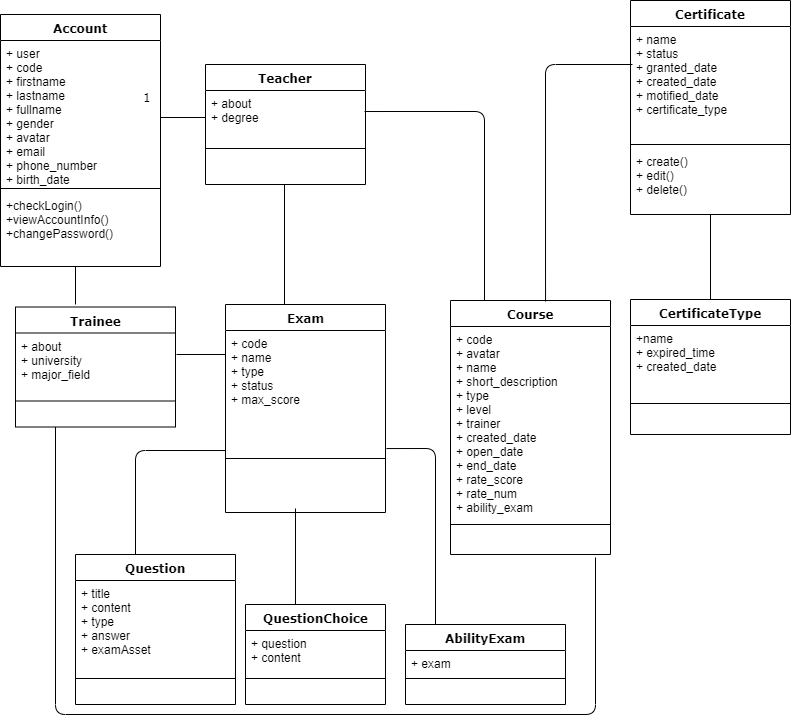

The diagram above was exported from draw.io. Its source (the exported page's mxGraphModel, read from the mxfile embedded in the PNG):
<mxGraphModel dx="1108" dy="401" grid="1" gridSize="10" guides="1" tooltips="1" connect="1" arrows="1" fold="1" page="1" pageScale="1" pageWidth="1100" pageHeight="850" background="#ffffff" math="0" shadow="0">
  <root>
    <mxCell id="0" />
    <mxCell id="1" parent="0" />
    <mxCell id="d8qZLiBr4XrNWLzRu9uc-1" value="Trainee" style="swimlane;html=1;fontStyle=1;align=center;verticalAlign=top;childLayout=stackLayout;horizontal=1;startSize=26;horizontalStack=0;resizeParent=1;resizeLast=0;collapsible=1;marginBottom=0;swimlaneFillColor=#ffffff;rounded=0;shadow=0;comic=0;labelBackgroundColor=none;strokeWidth=1;fillColor=none;fontFamily=Verdana;fontSize=12" vertex="1" parent="1">
      <mxGeometry x="50" y="442.5" width="160" height="120" as="geometry" />
    </mxCell>
    <mxCell id="d8qZLiBr4XrNWLzRu9uc-2" value="+ about&lt;br&gt;+ university&lt;br&gt;+ major_field" style="text;html=1;strokeColor=none;fillColor=none;align=left;verticalAlign=top;spacingLeft=4;spacingRight=4;whiteSpace=wrap;overflow=hidden;rotatable=0;points=[[0,0.5],[1,0.5]];portConstraint=eastwest;" vertex="1" parent="d8qZLiBr4XrNWLzRu9uc-1">
      <mxGeometry y="26" width="160" height="64" as="geometry" />
    </mxCell>
    <mxCell id="d8qZLiBr4XrNWLzRu9uc-5" value="" style="line;html=1;strokeWidth=1;fillColor=none;align=left;verticalAlign=middle;spacingTop=-1;spacingLeft=3;spacingRight=3;rotatable=0;labelPosition=right;points=[];portConstraint=eastwest;" vertex="1" parent="d8qZLiBr4XrNWLzRu9uc-1">
      <mxGeometry y="90" width="160" height="8" as="geometry" />
    </mxCell>
    <mxCell id="78961159f06e98e8-17" value="Account" style="swimlane;html=1;fontStyle=1;align=center;verticalAlign=top;childLayout=stackLayout;horizontal=1;startSize=26;horizontalStack=0;resizeParent=1;resizeLast=0;collapsible=1;marginBottom=0;swimlaneFillColor=#ffffff;rounded=0;shadow=0;comic=0;labelBackgroundColor=none;strokeWidth=1;fillColor=none;fontFamily=Verdana;fontSize=12" parent="1" vertex="1">
      <mxGeometry x="35" y="150" width="160" height="252" as="geometry" />
    </mxCell>
    <mxCell id="78961159f06e98e8-23" value="+ user&lt;br&gt;+ code&lt;br&gt;+ firstname&lt;br&gt;+ lastname&lt;br&gt;+ fullname&lt;br&gt;+ gender&lt;br&gt;+ avatar&lt;br&gt;+ email&lt;br&gt;+ phone_number&lt;br&gt;+ birth_date" style="text;html=1;strokeColor=none;fillColor=none;align=left;verticalAlign=top;spacingLeft=4;spacingRight=4;whiteSpace=wrap;overflow=hidden;rotatable=0;points=[[0,0.5],[1,0.5]];portConstraint=eastwest;" parent="78961159f06e98e8-17" vertex="1">
      <mxGeometry y="26" width="160" height="144" as="geometry" />
    </mxCell>
    <mxCell id="78961159f06e98e8-19" value="" style="line;html=1;strokeWidth=1;fillColor=none;align=left;verticalAlign=middle;spacingTop=-1;spacingLeft=3;spacingRight=3;rotatable=0;labelPosition=right;points=[];portConstraint=eastwest;" parent="78961159f06e98e8-17" vertex="1">
      <mxGeometry y="170" width="160" height="8" as="geometry" />
    </mxCell>
    <mxCell id="78961159f06e98e8-27" value="+checkLogin()&lt;br&gt;+viewAccountInfo()&lt;br&gt;+changePassword()" style="text;html=1;strokeColor=none;fillColor=none;align=left;verticalAlign=top;spacingLeft=4;spacingRight=4;whiteSpace=wrap;overflow=hidden;rotatable=0;points=[[0,0.5],[1,0.5]];portConstraint=eastwest;" parent="78961159f06e98e8-17" vertex="1">
      <mxGeometry y="178" width="160" height="74" as="geometry" />
    </mxCell>
    <mxCell id="b94bc138ca980ef-8" style="edgeStyle=orthogonalEdgeStyle;rounded=0;html=1;labelBackgroundColor=none;startArrow=none;startFill=0;startSize=8;endArrow=none;endFill=0;endSize=16;fontFamily=Verdana;fontSize=12;exitX=0;exitY=0.648;exitDx=0;exitDy=0;exitPerimeter=0;entryX=1;entryY=0.5;entryDx=0;entryDy=0;" parent="1" source="d8qZLiBr4XrNWLzRu9uc-17" target="78961159f06e98e8-23" edge="1">
      <mxGeometry relative="1" as="geometry">
        <Array as="points">
          <mxPoint x="240" y="253" />
          <mxPoint x="195" y="253" />
        </Array>
      </mxGeometry>
    </mxCell>
    <mxCell id="b94bc138ca980ef-15" value="0..1" style="text;html=1;resizable=0;points=[];align=center;verticalAlign=middle;labelBackgroundColor=#ffffff;fontSize=12;fontFamily=Verdana" parent="b94bc138ca980ef-8" vertex="1" connectable="0">
      <mxGeometry x="-0.5745" y="-86" relative="1" as="geometry">
        <mxPoint x="80" y="71" as="offset" />
      </mxGeometry>
    </mxCell>
    <mxCell id="b94bc138ca980ef-16" value="1" style="text;html=1;resizable=0;points=[];align=center;verticalAlign=middle;labelBackgroundColor=#ffffff;fontSize=12;fontFamily=Verdana" parent="b94bc138ca980ef-8" vertex="1" connectable="0">
      <mxGeometry x="0.8917" y="-1" relative="1" as="geometry">
        <mxPoint x="-15" y="-19" as="offset" />
      </mxGeometry>
    </mxCell>
    <mxCell id="78961159f06e98e8-43" value="Certificate" style="swimlane;html=1;fontStyle=1;align=center;verticalAlign=top;childLayout=stackLayout;horizontal=1;startSize=26;horizontalStack=0;resizeParent=1;resizeLast=0;collapsible=1;marginBottom=0;swimlaneFillColor=#ffffff;rounded=0;shadow=0;comic=0;labelBackgroundColor=none;strokeWidth=1;fillColor=none;fontFamily=Verdana;fontSize=12" parent="1" vertex="1">
      <mxGeometry x="665" y="136" width="160" height="214" as="geometry" />
    </mxCell>
    <mxCell id="78961159f06e98e8-44" value="+ name&lt;br&gt;+ status&lt;br&gt;+ granted_date&lt;br&gt;+ created_date&lt;br&gt;+ motified_date&lt;br&gt;+ certificate_type" style="text;html=1;strokeColor=none;fillColor=none;align=left;verticalAlign=top;spacingLeft=4;spacingRight=4;whiteSpace=wrap;overflow=hidden;rotatable=0;points=[[0,0.5],[1,0.5]];portConstraint=eastwest;" parent="78961159f06e98e8-43" vertex="1">
      <mxGeometry y="26" width="160" height="114" as="geometry" />
    </mxCell>
    <mxCell id="78961159f06e98e8-51" value="" style="line;html=1;strokeWidth=1;fillColor=none;align=left;verticalAlign=middle;spacingTop=-1;spacingLeft=3;spacingRight=3;rotatable=0;labelPosition=right;points=[];portConstraint=eastwest;" parent="78961159f06e98e8-43" vertex="1">
      <mxGeometry y="140" width="160" height="8" as="geometry" />
    </mxCell>
    <mxCell id="78961159f06e98e8-52" value="+ create()&lt;br&gt;+ edit()&lt;br&gt;+ delete()" style="text;html=1;strokeColor=none;fillColor=none;align=left;verticalAlign=top;spacingLeft=4;spacingRight=4;whiteSpace=wrap;overflow=hidden;rotatable=0;points=[[0,0.5],[1,0.5]];portConstraint=eastwest;" parent="78961159f06e98e8-43" vertex="1">
      <mxGeometry y="148" width="160" height="62" as="geometry" />
    </mxCell>
    <mxCell id="78961159f06e98e8-69" value="Exam" style="swimlane;html=1;fontStyle=1;align=center;verticalAlign=top;childLayout=stackLayout;horizontal=1;startSize=26;horizontalStack=0;resizeParent=1;resizeLast=0;collapsible=1;marginBottom=0;swimlaneFillColor=#ffffff;rounded=0;shadow=0;comic=0;labelBackgroundColor=none;strokeWidth=1;fillColor=none;fontFamily=Verdana;fontSize=12" parent="1" vertex="1">
      <mxGeometry x="260" y="440" width="160" height="208" as="geometry" />
    </mxCell>
    <mxCell id="78961159f06e98e8-70" value="+ code&lt;br&gt;+ name&lt;br&gt;+ type&lt;br&gt;+ status&lt;br&gt;+ max_score" style="text;html=1;strokeColor=none;fillColor=none;align=left;verticalAlign=top;spacingLeft=4;spacingRight=4;whiteSpace=wrap;overflow=hidden;rotatable=0;points=[[0,0.5],[1,0.5]];portConstraint=eastwest;" parent="78961159f06e98e8-69" vertex="1">
      <mxGeometry y="26" width="160" height="124" as="geometry" />
    </mxCell>
    <mxCell id="78961159f06e98e8-77" value="" style="line;html=1;strokeWidth=1;fillColor=none;align=left;verticalAlign=middle;spacingTop=-1;spacingLeft=3;spacingRight=3;rotatable=0;labelPosition=right;points=[];portConstraint=eastwest;" parent="78961159f06e98e8-69" vertex="1">
      <mxGeometry y="150" width="160" height="8" as="geometry" />
    </mxCell>
    <mxCell id="78961159f06e98e8-82" value="CertificateType" style="swimlane;html=1;fontStyle=1;align=center;verticalAlign=top;childLayout=stackLayout;horizontal=1;startSize=26;horizontalStack=0;resizeParent=1;resizeLast=0;collapsible=1;marginBottom=0;swimlaneFillColor=#ffffff;rounded=0;shadow=0;comic=0;labelBackgroundColor=none;strokeWidth=1;fillColor=none;fontFamily=Verdana;fontSize=12" parent="1" vertex="1">
      <mxGeometry x="665" y="435" width="160" height="135" as="geometry" />
    </mxCell>
    <mxCell id="78961159f06e98e8-84" value="+name&lt;br&gt;+ expired_time&lt;br&gt;+ created_date" style="text;html=1;strokeColor=none;fillColor=none;align=left;verticalAlign=top;spacingLeft=4;spacingRight=4;whiteSpace=wrap;overflow=hidden;rotatable=0;points=[[0,0.5],[1,0.5]];portConstraint=eastwest;" parent="78961159f06e98e8-82" vertex="1">
      <mxGeometry y="26" width="160" height="74" as="geometry" />
    </mxCell>
    <mxCell id="78961159f06e98e8-90" value="" style="line;html=1;strokeWidth=1;fillColor=none;align=left;verticalAlign=middle;spacingTop=-1;spacingLeft=3;spacingRight=3;rotatable=0;labelPosition=right;points=[];portConstraint=eastwest;" parent="78961159f06e98e8-82" vertex="1">
      <mxGeometry y="100" width="160" height="8" as="geometry" />
    </mxCell>
    <mxCell id="78961159f06e98e8-108" value="Course" style="swimlane;html=1;fontStyle=1;align=center;verticalAlign=top;childLayout=stackLayout;horizontal=1;startSize=26;horizontalStack=0;resizeParent=1;resizeLast=0;collapsible=1;marginBottom=0;swimlaneFillColor=#ffffff;rounded=0;shadow=0;comic=0;labelBackgroundColor=none;strokeWidth=1;fillColor=none;fontFamily=Verdana;fontSize=12" parent="1" vertex="1">
      <mxGeometry x="485" y="436" width="160" height="254" as="geometry" />
    </mxCell>
    <mxCell id="78961159f06e98e8-109" value="+ code&lt;br&gt;+ avatar&lt;br&gt;+ name&lt;br&gt;+ short_description&lt;br&gt;+ type&lt;br&gt;+ level&lt;br&gt;+ trainer&lt;br&gt;+ created_date&lt;br&gt;+ open_date&lt;br&gt;+ end_date&lt;br&gt;+ rate_score&lt;br&gt;+ rate_num&lt;br&gt;+ ability_exam" style="text;html=1;strokeColor=none;fillColor=none;align=left;verticalAlign=top;spacingLeft=4;spacingRight=4;whiteSpace=wrap;overflow=hidden;rotatable=0;points=[[0,0.5],[1,0.5]];portConstraint=eastwest;" parent="78961159f06e98e8-108" vertex="1">
      <mxGeometry y="26" width="160" height="194" as="geometry" />
    </mxCell>
    <mxCell id="78961159f06e98e8-116" value="" style="line;html=1;strokeWidth=1;fillColor=none;align=left;verticalAlign=middle;spacingTop=-1;spacingLeft=3;spacingRight=3;rotatable=0;labelPosition=right;points=[];portConstraint=eastwest;" parent="78961159f06e98e8-108" vertex="1">
      <mxGeometry y="220" width="160" height="8" as="geometry" />
    </mxCell>
    <mxCell id="d8qZLiBr4XrNWLzRu9uc-7" value="Question" style="swimlane;html=1;fontStyle=1;align=center;verticalAlign=top;childLayout=stackLayout;horizontal=1;startSize=26;horizontalStack=0;resizeParent=1;resizeLast=0;collapsible=1;marginBottom=0;swimlaneFillColor=#ffffff;rounded=0;shadow=0;comic=0;labelBackgroundColor=none;strokeWidth=1;fillColor=none;fontFamily=Verdana;fontSize=12" vertex="1" parent="1">
      <mxGeometry x="110" y="690" width="160" height="150" as="geometry" />
    </mxCell>
    <mxCell id="d8qZLiBr4XrNWLzRu9uc-8" value="+ title&lt;br&gt;+ content&lt;br&gt;+ type&lt;br&gt;+ answer&lt;br&gt;+ examAsset" style="text;html=1;strokeColor=none;fillColor=none;align=left;verticalAlign=top;spacingLeft=4;spacingRight=4;whiteSpace=wrap;overflow=hidden;rotatable=0;points=[[0,0.5],[1,0.5]];portConstraint=eastwest;" vertex="1" parent="d8qZLiBr4XrNWLzRu9uc-7">
      <mxGeometry y="26" width="160" height="94" as="geometry" />
    </mxCell>
    <mxCell id="d8qZLiBr4XrNWLzRu9uc-9" value="" style="line;html=1;strokeWidth=1;fillColor=none;align=left;verticalAlign=middle;spacingTop=-1;spacingLeft=3;spacingRight=3;rotatable=0;labelPosition=right;points=[];portConstraint=eastwest;" vertex="1" parent="d8qZLiBr4XrNWLzRu9uc-7">
      <mxGeometry y="120" width="160" height="8" as="geometry" />
    </mxCell>
    <mxCell id="d8qZLiBr4XrNWLzRu9uc-10" value="QuestionChoice" style="swimlane;html=1;fontStyle=1;align=center;verticalAlign=top;childLayout=stackLayout;horizontal=1;startSize=26;horizontalStack=0;resizeParent=1;resizeLast=0;collapsible=1;marginBottom=0;swimlaneFillColor=#ffffff;rounded=0;shadow=0;comic=0;labelBackgroundColor=none;strokeWidth=1;fillColor=none;fontFamily=Verdana;fontSize=12" vertex="1" parent="1">
      <mxGeometry x="280" y="740" width="140" height="100" as="geometry" />
    </mxCell>
    <mxCell id="d8qZLiBr4XrNWLzRu9uc-11" value="+ question&lt;br&gt;+ content" style="text;html=1;strokeColor=none;fillColor=none;align=left;verticalAlign=top;spacingLeft=4;spacingRight=4;whiteSpace=wrap;overflow=hidden;rotatable=0;points=[[0,0.5],[1,0.5]];portConstraint=eastwest;" vertex="1" parent="d8qZLiBr4XrNWLzRu9uc-10">
      <mxGeometry y="26" width="140" height="44" as="geometry" />
    </mxCell>
    <mxCell id="d8qZLiBr4XrNWLzRu9uc-12" value="" style="line;html=1;strokeWidth=1;fillColor=none;align=left;verticalAlign=middle;spacingTop=-1;spacingLeft=3;spacingRight=3;rotatable=0;labelPosition=right;points=[];portConstraint=eastwest;" vertex="1" parent="d8qZLiBr4XrNWLzRu9uc-10">
      <mxGeometry y="70" width="140" height="8" as="geometry" />
    </mxCell>
    <mxCell id="d8qZLiBr4XrNWLzRu9uc-13" value="AbilityExam" style="swimlane;html=1;fontStyle=1;align=center;verticalAlign=top;childLayout=stackLayout;horizontal=1;startSize=26;horizontalStack=0;resizeParent=1;resizeLast=0;collapsible=1;marginBottom=0;swimlaneFillColor=#ffffff;rounded=0;shadow=0;comic=0;labelBackgroundColor=none;strokeWidth=1;fillColor=none;fontFamily=Verdana;fontSize=12" vertex="1" parent="1">
      <mxGeometry x="440" y="760" width="160" height="80" as="geometry" />
    </mxCell>
    <mxCell id="d8qZLiBr4XrNWLzRu9uc-14" value="+ exam&lt;br&gt;" style="text;html=1;strokeColor=none;fillColor=none;align=left;verticalAlign=top;spacingLeft=4;spacingRight=4;whiteSpace=wrap;overflow=hidden;rotatable=0;points=[[0,0.5],[1,0.5]];portConstraint=eastwest;" vertex="1" parent="d8qZLiBr4XrNWLzRu9uc-13">
      <mxGeometry y="26" width="160" height="24" as="geometry" />
    </mxCell>
    <mxCell id="d8qZLiBr4XrNWLzRu9uc-15" value="" style="line;html=1;strokeWidth=1;fillColor=none;align=left;verticalAlign=middle;spacingTop=-1;spacingLeft=3;spacingRight=3;rotatable=0;labelPosition=right;points=[];portConstraint=eastwest;" vertex="1" parent="d8qZLiBr4XrNWLzRu9uc-13">
      <mxGeometry y="50" width="160" height="8" as="geometry" />
    </mxCell>
    <mxCell id="d8qZLiBr4XrNWLzRu9uc-16" value="Teacher" style="swimlane;html=1;fontStyle=1;align=center;verticalAlign=top;childLayout=stackLayout;horizontal=1;startSize=26;horizontalStack=0;resizeParent=1;resizeLast=0;collapsible=1;marginBottom=0;swimlaneFillColor=#ffffff;rounded=0;shadow=0;comic=0;labelBackgroundColor=none;strokeWidth=1;fillColor=none;fontFamily=Verdana;fontSize=12" vertex="1" parent="1">
      <mxGeometry x="240" y="200" width="160" height="120" as="geometry" />
    </mxCell>
    <mxCell id="d8qZLiBr4XrNWLzRu9uc-17" value="+ about&lt;br&gt;+ degree" style="text;html=1;strokeColor=none;fillColor=none;align=left;verticalAlign=top;spacingLeft=4;spacingRight=4;whiteSpace=wrap;overflow=hidden;rotatable=0;points=[[0,0.5],[1,0.5]];portConstraint=eastwest;" vertex="1" parent="d8qZLiBr4XrNWLzRu9uc-16">
      <mxGeometry y="26" width="160" height="54" as="geometry" />
    </mxCell>
    <mxCell id="d8qZLiBr4XrNWLzRu9uc-18" value="" style="line;html=1;strokeWidth=1;fillColor=none;align=left;verticalAlign=middle;spacingTop=-1;spacingLeft=3;spacingRight=3;rotatable=0;labelPosition=right;points=[];portConstraint=eastwest;" vertex="1" parent="d8qZLiBr4XrNWLzRu9uc-16">
      <mxGeometry y="80" width="160" height="8" as="geometry" />
    </mxCell>
    <mxCell id="d8qZLiBr4XrNWLzRu9uc-19" value="" style="endArrow=none;html=1;" edge="1" parent="1">
      <mxGeometry width="50" height="50" relative="1" as="geometry">
        <mxPoint x="110" y="402" as="sourcePoint" />
        <mxPoint x="110" y="440" as="targetPoint" />
        <Array as="points" />
      </mxGeometry>
    </mxCell>
    <mxCell id="d8qZLiBr4XrNWLzRu9uc-25" value="" style="endArrow=none;html=1;entryX=0;entryY=0.968;entryDx=0;entryDy=0;exitX=0.375;exitY=0;exitDx=0;exitDy=0;exitPerimeter=0;entryPerimeter=0;" edge="1" parent="1" source="d8qZLiBr4XrNWLzRu9uc-7" target="78961159f06e98e8-70">
      <mxGeometry width="50" height="50" relative="1" as="geometry">
        <mxPoint x="221" y="680" as="sourcePoint" />
        <mxPoint x="221" y="530" as="targetPoint" />
        <Array as="points">
          <mxPoint x="170" y="586" />
        </Array>
      </mxGeometry>
    </mxCell>
    <mxCell id="d8qZLiBr4XrNWLzRu9uc-26" value="" style="endArrow=none;html=1;exitX=0.357;exitY=0;exitDx=0;exitDy=0;exitPerimeter=0;" edge="1" parent="1" source="d8qZLiBr4XrNWLzRu9uc-10">
      <mxGeometry width="50" height="50" relative="1" as="geometry">
        <mxPoint x="330" y="732" as="sourcePoint" />
        <mxPoint x="330" y="644" as="targetPoint" />
      </mxGeometry>
    </mxCell>
    <mxCell id="d8qZLiBr4XrNWLzRu9uc-28" value="" style="endArrow=none;html=1;entryX=1.006;entryY=0.952;entryDx=0;entryDy=0;entryPerimeter=0;" edge="1" parent="1" target="78961159f06e98e8-70">
      <mxGeometry width="50" height="50" relative="1" as="geometry">
        <mxPoint x="470" y="760" as="sourcePoint" />
        <mxPoint x="334.5" y="650" as="targetPoint" />
        <Array as="points">
          <mxPoint x="470" y="584" />
        </Array>
      </mxGeometry>
    </mxCell>
    <mxCell id="d8qZLiBr4XrNWLzRu9uc-29" value="" style="endArrow=none;html=1;exitX=0.5;exitY=1;exitDx=0;exitDy=0;entryX=0.5;entryY=0;entryDx=0;entryDy=0;" edge="1" parent="1" source="78961159f06e98e8-43" target="78961159f06e98e8-82">
      <mxGeometry width="50" height="50" relative="1" as="geometry">
        <mxPoint x="850" y="470" as="sourcePoint" />
        <mxPoint x="880" y="520" as="targetPoint" />
        <Array as="points" />
      </mxGeometry>
    </mxCell>
    <mxCell id="d8qZLiBr4XrNWLzRu9uc-30" value="" style="endArrow=none;html=1;entryX=0.594;entryY=0.004;entryDx=0;entryDy=0;entryPerimeter=0;" edge="1" parent="1" target="78961159f06e98e8-108">
      <mxGeometry width="50" height="50" relative="1" as="geometry">
        <mxPoint x="667" y="200" as="sourcePoint" />
        <mxPoint x="580" y="430" as="targetPoint" />
        <Array as="points">
          <mxPoint x="580" y="200" />
        </Array>
      </mxGeometry>
    </mxCell>
    <mxCell id="d8qZLiBr4XrNWLzRu9uc-31" value="" style="endArrow=none;html=1;" edge="1" parent="1">
      <mxGeometry width="50" height="50" relative="1" as="geometry">
        <mxPoint x="260" y="490" as="sourcePoint" />
        <mxPoint x="211" y="490" as="targetPoint" />
        <Array as="points" />
      </mxGeometry>
    </mxCell>
    <mxCell id="d8qZLiBr4XrNWLzRu9uc-32" value="" style="endArrow=none;html=1;" edge="1" parent="1">
      <mxGeometry width="50" height="50" relative="1" as="geometry">
        <mxPoint x="319" y="320" as="sourcePoint" />
        <mxPoint x="319" y="440" as="targetPoint" />
        <Array as="points" />
      </mxGeometry>
    </mxCell>
    <mxCell id="d8qZLiBr4XrNWLzRu9uc-33" value="" style="endArrow=none;html=1;exitX=0.994;exitY=0.278;exitDx=0;exitDy=0;exitPerimeter=0;" edge="1" parent="1">
      <mxGeometry width="50" height="50" relative="1" as="geometry">
        <mxPoint x="399.03999999999996" y="247.01199999999994" as="sourcePoint" />
        <mxPoint x="519" y="436" as="targetPoint" />
        <Array as="points">
          <mxPoint x="519" y="247" />
        </Array>
      </mxGeometry>
    </mxCell>
    <mxCell id="d8qZLiBr4XrNWLzRu9uc-34" value="" style="endArrow=none;html=1;" edge="1" parent="1">
      <mxGeometry width="50" height="50" relative="1" as="geometry">
        <mxPoint x="630" y="693" as="sourcePoint" />
        <mxPoint x="90" y="562.5" as="targetPoint" />
        <Array as="points">
          <mxPoint x="630" y="850" />
          <mxPoint x="90" y="850" />
        </Array>
      </mxGeometry>
    </mxCell>
  </root>
</mxGraphModel>